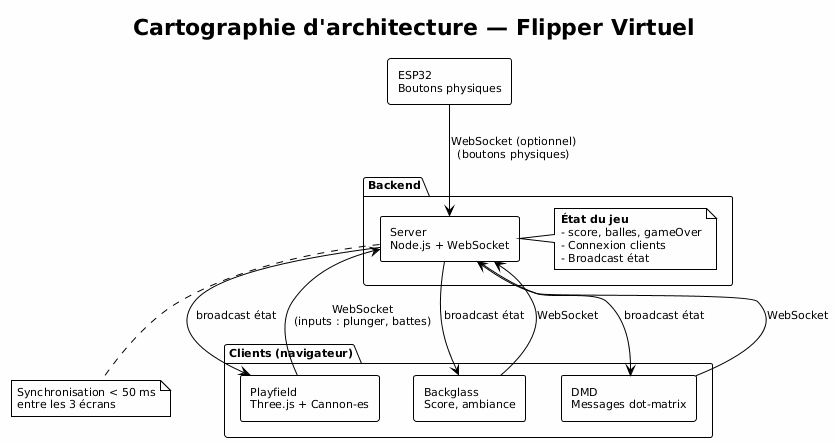

The diagram above was rendered by PlantUML. Its source (embedded in the PNG):
@startuml
!theme plain
skinparam backgroundColor #FEFEFE
skinparam componentStyle rectangle
skinparam defaultFontSize 11

title Cartographie d'architecture — Flipper Virtuel

package "Backend" {
  component [Server\nNode.js + WebSocket] as Server
  note right of Server
    **État du jeu**
    - score, balles, gameOver
    - Connexion clients
    - Broadcast état
  end note
}

package "Clients (navigateur)" {
  component [Playfield\nThree.js + Cannon-es] as Playfield
  component [Backglass\nScore, ambiance] as Backglass
  component [DMD\nMessages dot-matrix] as DMD
}

component [ESP32\nBoutons physiques] as ESP32

' Connexions WebSocket
Playfield -down-> Server : WebSocket\n(inputs : plunger, battes)
Backglass -down-> Server : WebSocket
DMD -down-> Server : WebSocket
ESP32 -down-> Server : WebSocket (optionnel)\n(boutons physiques)

Server -down-> Playfield : broadcast état
Server -down-> Backglass : broadcast état
Server -down-> DMD : broadcast état

note bottom of Server
  Synchronisation < 50 ms
  entre les 3 écrans
end note
@enduml